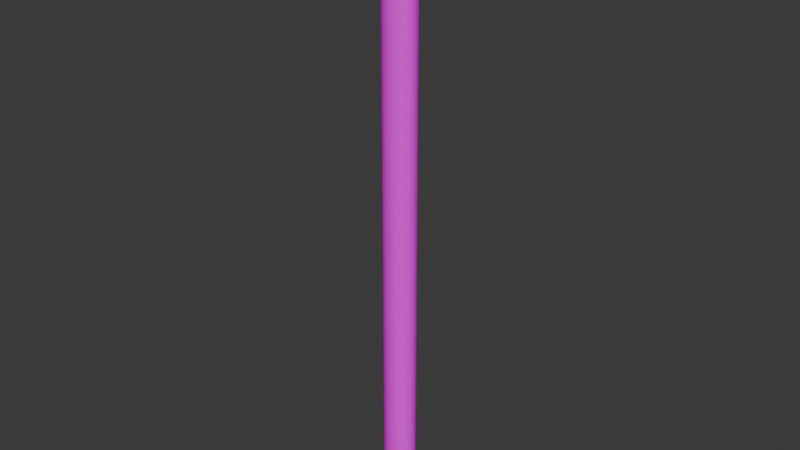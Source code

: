 # Source: rod.blend  (saved by Blender 4.5.88; exported with 4.5.12 LTS)
import bpy
from mathutils import Matrix  # noqa: F401  (used for matrix-valued properties, if any)

bpy.ops.wm.read_factory_settings(use_empty=True)
scene = bpy.context.scene
scene.name = 'Scene'

# ---- collections
col_collection = bpy.data.collections.new('Collection'); scene.collection.children.link(col_collection)

# ---- images (referenced by path relative to the original .blend; pixels are not part of the script)
import os
ASSET_DIR = os.environ.get("B2B_ASSET_DIR", "")  # directory of the original .blend (textures are referenced by path, not embedded)
HERE = os.path.dirname(os.path.abspath(__file__))  # packed textures are extracted next to this script under _unpacked/

def load_image(name, relpath, width, height, colorspace="sRGB"):
    """Load a texture the original file referenced (path relative to the .blend, or extracted next to this script)."""
    p = next((c for c in (os.path.join(HERE, relpath), os.path.join(ASSET_DIR, relpath)) if relpath and os.path.exists(c)), "")
    if p:
        img = bpy.data.images.load(p, check_existing=True)
        img.name = name
    else:  # same state as the original file: an image datablock whose file is absent (Cycles renders it pink)
        img = bpy.data.images.new(name, width, height)
        img.source = "FILE"
        img.filepath = "//" + (relpath or name)
    img.colorspace_settings.name = colorspace
    return img
img_scale_rod_png = load_image('scale rod.png', 'scale rod.png', 1024, 1024, 'sRGB')

# ---- materials (node trees are filled in below, after node groups)
mat_material_001 = bpy.data.materials.new('Material.001')

# ---- material node trees
mat_material_001.use_nodes = True; mat_material_001.node_tree.nodes.clear()
_N = mat_material_001.node_tree.nodes; _L = mat_material_001.node_tree.links
n0 = _N.new('ShaderNodeBsdfPrincipled'); n0.name = 'Principled BSDF'; n0.location = (-200, 100)
n1 = _N.new('ShaderNodeOutputMaterial'); n1.name = 'Material Output'; n1.location = (200, 100)
n2 = _N.new('ShaderNodeTexImage'); n2.name = 'Image Texture'; n2.location = (-490, 71)
n2.image = img_scale_rod_png
_L.new(n0.outputs[0], n1.inputs[0])
_L.new(n2.outputs[0], n0.inputs[0])
n1.is_active_output = True

# ---- world
world_world = bpy.data.worlds.new('World'); scene.world = world_world
world_world.use_nodes = True; world_world.node_tree.nodes.clear()
_N = world_world.node_tree.nodes; _L = world_world.node_tree.links
n0 = _N.new('ShaderNodeOutputWorld'); n0.name = 'World Output'; n0.location = (200, 100)
n1 = _N.new('ShaderNodeBackground'); n1.name = 'Background'; n1.location = (-200, 100)
n1.inputs[0].default_value = (0.05088, 0.05088, 0.05088, 1.0)
_L.new(n1.outputs[0], n0.inputs[0])
n0.is_active_output = True
world_world.color = (0.05088, 0.05088, 0.05088)
world_world.sun_shadow_jitter_overblur = 0.0

# ---- meshes
me_cylinder = bpy.data.meshes.new('Cylinder')
me_cylinder.from_pydata([(0.0, 0.07534, -0.894), (0.0, 0.07534, 0.894), (0.01738, 0.07389, -0.894), (0.01738, 0.07389, 0.894), (0.03409, 0.0696, -0.894), (0.03409, 0.0696, 0.894), (0.04949, 0.06264, -0.894), (0.04949, 0.06264, 0.894), (0.06299, 0.05327, -0.894), (0.06299, 0.05327, 0.894), (0.07406, 0.04186, -0.894), (0.07406, 0.04186, 0.894), (0.0823, 0.02883, -0.894), (0.0823, 0.02883, 0.894), (0.08736, 0.0147, -0.894), (0.08736, 0.0147, 0.894), (0.08908, 0.0, -0.894), (0.08908, 0.0, 0.894), (0.08736, -0.0147, -0.894), (0.08736, -0.0147, 0.894), (0.0823, -0.02883, -0.894), (0.0823, -0.02883, 0.894), (0.07406, -0.04186, -0.894), (0.07406, -0.04186, 0.894), (0.06299, -0.05327, -0.894), (0.06299, -0.05327, 0.894), (0.04949, -0.06264, -0.894), (0.04949, -0.06264, 0.894), (0.03409, -0.0696, -0.894), (0.03409, -0.0696, 0.894), (0.01738, -0.07389, -0.894), (0.01738, -0.07389, 0.894), (0.0, -0.07534, -0.894), (0.0, -0.07534, 0.894), (-0.01738, -0.07389, -0.894), (-0.01738, -0.07389, 0.894), (-0.03409, -0.0696, -0.894), (-0.03409, -0.0696, 0.894), (-0.04949, -0.06264, -0.894), (-0.04949, -0.06264, 0.894), (-0.06299, -0.05327, -0.894), (-0.06299, -0.05327, 0.894), (-0.07406, -0.04186, -0.894), (-0.07406, -0.04186, 0.894), (-0.0823, -0.02883, -0.894), (-0.0823, -0.02883, 0.894), (-0.08736, -0.0147, -0.894), (-0.08736, -0.0147, 0.894), (-0.08908, 0.0, -0.894), (-0.08908, 0.0, 0.894), (-0.08736, 0.0147, -0.894), (-0.08736, 0.0147, 0.894), (-0.0823, 0.02883, -0.894), (-0.0823, 0.02883, 0.894), (-0.07406, 0.04186, -0.894), (-0.07406, 0.04186, 0.894), (-0.06299, 0.05327, -0.894), (-0.06299, 0.05327, 0.894), (-0.04949, 0.06264, -0.894), (-0.04949, 0.06264, 0.894), (-0.03409, 0.0696, -0.894), (-0.03409, 0.0696, 0.894), (-0.01738, 0.07389, -0.894), (-0.01738, 0.07389, 0.894)], [], [(0, 1, 3, 2), (2, 3, 5, 4), (4, 5, 7, 6), (6, 7, 9, 8), (8, 9, 11, 10), (10, 11, 13, 12), (12, 13, 15, 14), (14, 15, 17, 16), (16, 17, 19, 18), (18, 19, 21, 20), (20, 21, 23, 22), (22, 23, 25, 24), (24, 25, 27, 26), (26, 27, 29, 28), (28, 29, 31, 30), (30, 31, 33, 32), (32, 33, 35, 34), (34, 35, 37, 36), (36, 37, 39, 38), (38, 39, 41, 40), (40, 41, 43, 42), (42, 43, 45, 44), (44, 45, 47, 46), (46, 47, 49, 48), (48, 49, 51, 50), (50, 51, 53, 52), (52, 53, 55, 54), (54, 55, 57, 56), (56, 57, 59, 58), (58, 59, 61, 60), (3, 1, 63, 61, 59, 57, 55, 53, 51, 49, 47, 45, 43, 41, 39, 37, 35, 33, 31, 29, 27, 25, 23, 21, 19, 17, 15, 13, 11, 9, 7, 5), (60, 61, 63, 62), (62, 63, 1, 0), (0, 2, 4, 6, 8, 10, 12, 14, 16, 18, 20, 22, 24, 26, 28, 30, 32, 34, 36, 38, 40, 42, 44, 46, 48, 50, 52, 54, 56, 58, 60, 62)])
_uv = me_cylinder.uv_layers.new(name='UVMap')
_uv.uv.foreach_set('vector', [0.02152, 0.09499, 0.9801, 0.07687, 0.9801, 0.1034, 0.02149, 0.1215, 0.02149, 0.1215, 0.9801, 0.1034, 0.9801, 0.13, 0.02146, 0.1481, 0.02146, 0.1481, 0.9801, 0.13, 0.9801, 0.1565, 0.02143, 0.1747, 0.02143, 0.1747, 0.9801, 0.1565, 0.98, 0.1831, 0.0214, 0.2012, 0.0214, 0.2012, 0.98, 0.1831, 0.98, 0.2096, 0.02136, 0.2278, 0.02136, 0.2278, 0.98, 0.2096, 0.98, 0.2362, 0.02133, 0.2543, 0.02133, 0.2543, 0.98, 0.2362, 0.9799, 0.2628, 0.0213, 0.2809, 0.0213, 0.2809, 0.9799, 0.2628, 0.9799, 0.2893, 0.02127, 0.3074, 0.02127, 0.3074, 0.9799, 0.2893, 0.9799, 0.3159, 0.02124, 0.334, 0.02124, 0.334, 0.9799, 0.3159, 0.9798, 0.3424, 0.02121, 0.3606, 0.02121, 0.3606, 0.9798, 0.3424, 0.9798, 0.369, 0.02117, 0.3871, 0.02117, 0.3871, 0.9798, 0.369, 0.9798, 0.3955, 0.02114, 0.4137, 0.02114, 0.4137, 0.9798, 0.3955, 0.9797, 0.4221, 0.02111, 0.4402, 0.02111, 0.4402, 0.9797, 0.4221, 0.9797, 0.4487, 0.02108, 0.4668, 0.02108, 0.4668, 0.9797, 0.4487, 0.9797, 0.4752, 0.02105, 0.4933, 0.02105, 0.4933, 0.9797, 0.4752, 0.9796, 0.5018, 0.02102, 0.5199, 0.02102, 0.5199, 0.9796, 0.5018, 0.9796, 0.5283, 0.02098, 0.5464, 0.02098, 0.5464, 0.9796, 0.5283, 0.9796, 0.5549, 0.02095, 0.573, 0.02095, 0.573, 0.9796, 0.5549, 0.9795, 0.5814, 0.02092, 0.5996, 0.02092, 0.5996, 0.9795, 0.5814, 0.9795, 0.608, 0.02089, 0.6261, 0.02089, 0.6261, 0.9795, 0.608, 0.9795, 0.6345, 0.02086, 0.6527, 0.02086, 0.6527, 0.9795, 0.6345, 0.9795, 0.6611, 0.02083, 0.6792, 0.02083, 0.6792, 0.9795, 0.6611, 0.9794, 0.6877, 0.02079, 0.7058, 0.02079, 0.7058, 0.9794, 0.6877, 0.9794, 0.7142, 0.02076, 0.7323, 0.02076, 0.7323, 0.9794, 0.7142, 0.9794, 0.7408, 0.02073, 0.7589, 0.02073, 0.7589, 0.9794, 0.7408, 0.9793, 0.7673, 0.0207, 0.7854, 0.0207, 0.7854, 0.9793, 0.7673, 0.9793, 0.7939, 0.02067, 0.812, 0.02067, 0.812, 0.9793, 0.7939, 0.9793, 0.8204, 0.02064, 0.8386, 0.02064, 0.8386, 0.9793, 0.8204, 0.9792, 0.847, 0.0206, 0.8651, 0.0206, 0.8651, 0.9792, 0.847, 0.9792, 0.8735, 0.02057, 0.8917, 0.2969, 0.4873, 0.2501, 0.4924, 0.2033, 0.4882, 0.1581, 0.475, 0.1164, 0.4532, 0.0798, 0.4237, 0.04962, 0.3876, 0.02706, 0.3463, 0.01299, 0.3014, 0.00795, 0.2546, 0.01213, 0.2078, 0.02537, 0.1626, 0.04717, 0.1209, 0.07668, 0.08428, 0.1128, 0.05409, 0.1541, 0.03152, 0.199, 0.01744, 0.2457, 0.01239, 0.2926, 0.01655, 0.3377, 0.02978, 0.3794, 0.05157, 0.4161, 0.08107, 0.4463, 0.1172, 0.4688, 0.1584, 0.4829, 0.2033, 0.4879, 0.2501, 0.4837, 0.297, 0.4705, 0.3421, 0.4487, 0.3838, 0.4192, 0.4205, 0.3831, 0.4507, 0.3418, 0.4732, 0.02057, 0.8917, 0.9792, 0.8735, 0.9792, 0.9001, 0.02054, 0.9182, 0.02054, 0.9182, 0.9792, 0.9001, 0.9791, 0.9267, 0.02051, 0.9448, 0.7501, 0.4876, 0.7969, 0.4826, 0.8418, 0.4685, 0.8831, 0.4459, 0.9192, 0.4157, 0.9487, 0.3791, 0.9705, 0.3374, 0.9837, 0.2922, 0.9879, 0.2454, 0.9829, 0.1986, 0.9688, 0.1537, 0.9462, 0.1124, 0.9161, 0.07634, 0.8794, 0.04684, 0.8377, 0.02505, 0.7926, 0.01182, 0.7457, 0.007655, 0.6989, 0.01271, 0.654, 0.02679, 0.6128, 0.04936, 0.5767, 0.07955, 0.5471, 0.1162, 0.5254, 0.1579, 0.5121, 0.2031, 0.5079, 0.2499, 0.513, 0.2967, 0.527, 0.3416, 0.5496, 0.3829, 0.5798, 0.4189, 0.6164, 0.4485, 0.6581, 0.4702, 0.7033, 0.4835])
me_cylinder.materials.append(mat_material_001)
me_cylinder.update()

# ---- objects
ob_cylinder = bpy.data.objects.new('Cylinder', me_cylinder)

# ---- transforms, parenting, visibility, modifiers, constraints
ob_cylinder.location = (-0.1302, 0.01504, 0.894)
ob_cylinder.scale = (1.0, 1.0, 1.81)

# ---- collection membership
col_collection.objects.link(ob_cylinder)

# ---- scene / render settings (as saved in the file)
scene.frame_start = 1; scene.frame_end = 250; scene.frame_set(1)
scene.render.engine = 'BLENDER_EEVEE_NEXT'
bpy.context.view_layer.update()

# ---- added for rendering (the .blend has no active camera and no usable light): camera, sun
cam_auto = bpy.data.cameras.new('AutoCamera')
cam_auto.lens = 50.0
cam_auto.sensor_width = 36.0
cam_auto.clip_end = 1000.0
ob_auto_camera = bpy.data.objects.new('AutoCamera', cam_auto)
scene.collection.objects.link(ob_auto_camera)
ob_auto_camera.location = (2.87118, -3.58663, 3.29515)
ob_auto_camera.rotation_euler = (1.09748, -7.21219e-08, 0.694738)
scene.camera = ob_auto_camera
light_auto_sun = bpy.data.lights.new('AutoSun', 'SUN')
light_auto_sun.energy = 3.0
light_auto_sun.angle = 0.0523599
ob_auto_sun = bpy.data.objects.new('AutoSun', light_auto_sun)
scene.collection.objects.link(ob_auto_sun)
ob_auto_sun.rotation_euler = (0.872665, 0.174533, 0.523599)
bpy.context.view_layer.update()
